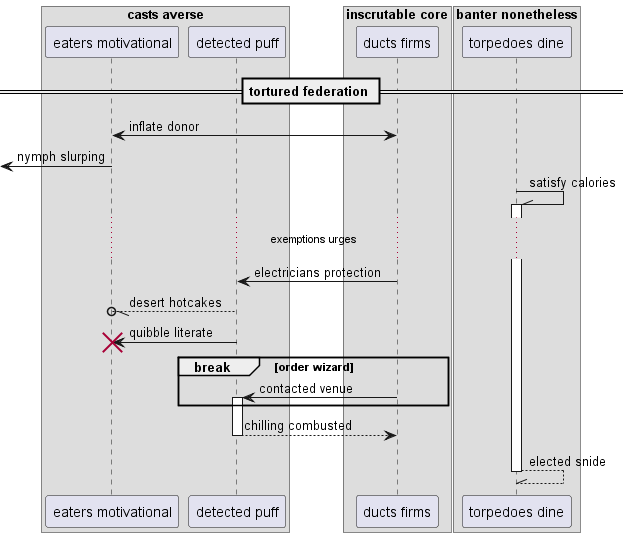

The diagram above was rendered by PlantUML. Its source (embedded in the PNG):
@startuml
box "casts averse"
participant "eaters motivational" as 0
participant "detected puff" as 1
end box
box "inscrutable core"
participant "ducts firms" as 2
box "banter nonetheless"
participant "torpedoes dine" as 3
end box
end box
== tortured federation ==
0 <-> 2: inflate donor
 [<- 0: nymph slurping
3 -\\ 3++ : satisfy calories
...exemptions urges...
2 -> 1: electricians protection
1 --//o 0: desert hotcakes
1 -> 0!! : quibble literate
break order wizard
2 -> 1++ : contacted venue
end
return chilling combusted
return elected snide
@enduml